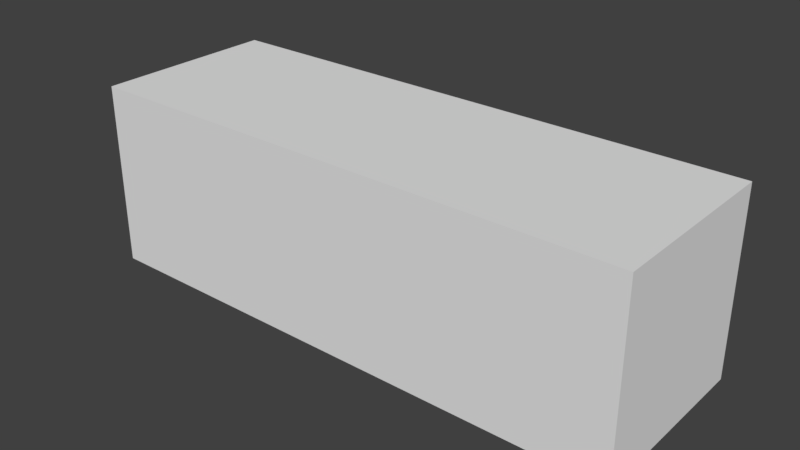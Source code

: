 # Source: SM_WallBase_0.75x0.25x0.25.blend  (saved by Blender 2.78.0; exported with 4.5.12 LTS)
import bpy
from mathutils import Matrix  # noqa: F401  (used for matrix-valued properties, if any)

bpy.ops.wm.read_factory_settings(use_empty=True)
scene = bpy.context.scene
scene.name = 'Scene'

# ---- collections
col_collection_1 = bpy.data.collections.new('Collection 1'); scene.collection.children.link(col_collection_1)

# ---- world
world_world = bpy.data.worlds.new('World'); scene.world = world_world
world_world.color = (0.05088, 0.05088, 0.05088)
world_world.use_sun_shadow = False
world_world.sun_shadow_jitter_overblur = 0.0
world_world.cycles.sampling_method = 'MANUAL'

# ---- meshes
me_wallbase0_75x0_25x0_25 = bpy.data.meshes.new('Wallbase0.75x0.25x0.25')
me_wallbase0_75x0_25x0_25.from_pydata([(-0.75, 0.25, -0.25), (-0.75, 0.25, 0.0), (-0.75, -8.009e-08, -0.25), (-0.75, -8.009e-08, 0.0), (9.529e-05, 0.25, -0.25), (9.529e-05, 0.25, 0.0), (9.058e-05, -8.009e-08, -0.25), (9.058e-05, -8.009e-08, 0.0)], [], [(0, 2, 3, 1), (2, 6, 7, 3), (6, 4, 5, 7), (4, 0, 1, 5), (2, 0, 4, 6), (7, 5, 1, 3)])
me_wallbase0_75x0_25x0_25.use_remesh_preserve_volume = False
me_wallbase0_75x0_25x0_25.use_remesh_preserve_attributes = False
me_wallbase0_75x0_25x0_25.use_mirror_vertex_groups = False
me_wallbase0_75x0_25x0_25.update()

# ---- objects
ob_wallbase0_75x0_25x0_25 = bpy.data.objects.new('WallBase0.75x0.25x0.25', me_wallbase0_75x0_25x0_25)

# ---- transforms, parenting, visibility, modifiers, constraints
ob_wallbase0_75x0_25x0_25.location = (0.0, 0.0, 0.0)
ob_wallbase0_75x0_25x0_25.lineart.crease_threshold = 0.0

# ---- collection membership
col_collection_1.objects.link(ob_wallbase0_75x0_25x0_25)

# ---- scene / render settings (as saved in the file)
scene.frame_start = 1; scene.frame_end = 250; scene.frame_set(1)
scene.render.engine = 'BLENDER_EEVEE_NEXT'
scene.render.resolution_percentage = 50
scene.render.dither_intensity = 0.0
scene.cycles.use_denoising = False
scene.cycles.samples = 128
scene.cycles.sampling_pattern = 'TABULATED_SOBOL'
scene.cycles.light_sampling_threshold = 0.0
scene.cycles.use_adaptive_sampling = False
scene.cycles.use_light_tree = False
scene.cycles.blur_glossy = 0.0
scene.cycles.sample_clamp_indirect = 0.0
scene.view_settings.view_transform = 'Standard'
bpy.context.view_layer.update()

# ---- added for rendering (the .blend has no active camera and no usable light): camera, sun
cam_auto = bpy.data.cameras.new('AutoCamera')
cam_auto.lens = 50.0
cam_auto.sensor_width = 36.0
cam_auto.clip_end = 1000.0
ob_auto_camera = bpy.data.objects.new('AutoCamera', cam_auto)
scene.collection.objects.link(ob_auto_camera)
ob_auto_camera.location = (0.392284, -0.795685, 0.48879)
ob_auto_camera.rotation_euler = (1.09748, -7.21219e-08, 0.694738)
scene.camera = ob_auto_camera
light_auto_sun = bpy.data.lights.new('AutoSun', 'SUN')
light_auto_sun.energy = 3.0
light_auto_sun.angle = 0.0523599
ob_auto_sun = bpy.data.objects.new('AutoSun', light_auto_sun)
scene.collection.objects.link(ob_auto_sun)
ob_auto_sun.rotation_euler = (0.872665, 0.174533, 0.523599)
bpy.context.view_layer.update()
